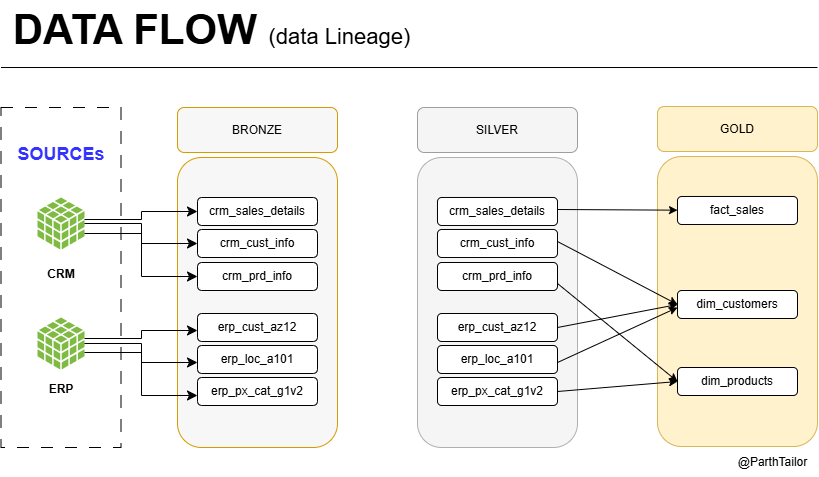

The diagram above was exported from draw.io. Its source (the exported page's mxGraphModel, read from the mxfile embedded in the PNG):
<mxGraphModel dx="1426" dy="849" grid="1" gridSize="10" guides="1" tooltips="1" connect="1" arrows="1" fold="1" page="1" pageScale="1" pageWidth="1100" pageHeight="850" math="0" shadow="0">
  <root>
    <mxCell id="0" />
    <mxCell id="1" parent="0" />
    <mxCell id="merBDp5Z0AqTk0g_Nte9-1" value="&lt;b&gt;&lt;font style=&quot;font-size: 18px; color: rgb(51, 51, 255);&quot;&gt;SOURCEs&lt;/font&gt;&lt;/b&gt;&lt;div&gt;&lt;br&gt;&lt;/div&gt;&lt;div&gt;&lt;br&gt;&lt;/div&gt;&lt;div&gt;&lt;br&gt;&lt;/div&gt;&lt;div&gt;&lt;br&gt;&lt;/div&gt;&lt;div&gt;&lt;br&gt;&lt;/div&gt;&lt;div&gt;&lt;br&gt;&lt;/div&gt;&lt;div&gt;&lt;br&gt;&lt;/div&gt;&lt;div&gt;&lt;b&gt;CRM&lt;/b&gt;&lt;/div&gt;&lt;div&gt;&lt;br&gt;&lt;/div&gt;&lt;div&gt;&lt;br&gt;&lt;/div&gt;&lt;div&gt;&lt;br&gt;&lt;/div&gt;&lt;div&gt;&lt;br&gt;&lt;/div&gt;&lt;div&gt;&lt;br&gt;&lt;/div&gt;&lt;div&gt;&lt;br&gt;&lt;/div&gt;&lt;div&gt;&lt;br&gt;&lt;/div&gt;&lt;div&gt;&lt;b&gt;ERP&lt;/b&gt;&lt;/div&gt;&lt;div&gt;&lt;br&gt;&lt;/div&gt;" style="rounded=0;whiteSpace=wrap;html=1;dashed=1;dashPattern=12 12;" vertex="1" parent="1">
      <mxGeometry x="53.5" y="170" width="120" height="340" as="geometry" />
    </mxCell>
    <mxCell id="merBDp5Z0AqTk0g_Nte9-2" value="" style="sketch=0;shadow=0;dashed=0;html=1;strokeColor=none;labelPosition=center;verticalLabelPosition=bottom;verticalAlign=top;outlineConnect=0;align=center;shape=mxgraph.office.databases.database_cube;fillColor=#7FBA42;" vertex="1" parent="1">
      <mxGeometry x="90" y="380" width="47" height="52" as="geometry" />
    </mxCell>
    <mxCell id="merBDp5Z0AqTk0g_Nte9-3" value="" style="sketch=0;shadow=0;dashed=0;html=1;strokeColor=none;labelPosition=center;verticalLabelPosition=bottom;verticalAlign=top;outlineConnect=0;align=center;shape=mxgraph.office.databases.database_cube;fillColor=#7FBA42;" vertex="1" parent="1">
      <mxGeometry x="90" y="260" width="47" height="52" as="geometry" />
    </mxCell>
    <mxCell id="merBDp5Z0AqTk0g_Nte9-5" value="" style="rounded=1;whiteSpace=wrap;html=1;fillColor=light-dark(#f7f7f7, #36210a);strokeColor=#d79b00;" vertex="1" parent="1">
      <mxGeometry x="230" y="220" width="160" height="290" as="geometry" />
    </mxCell>
    <mxCell id="merBDp5Z0AqTk0g_Nte9-6" value="BRONZE" style="rounded=1;whiteSpace=wrap;html=1;fillColor=light-dark(#f7f7f7, #36210a);strokeColor=#d79b00;" vertex="1" parent="1">
      <mxGeometry x="230" y="170" width="160" height="45" as="geometry" />
    </mxCell>
    <mxCell id="merBDp5Z0AqTk0g_Nte9-7" value="crm_sales_details" style="rounded=1;whiteSpace=wrap;html=1;" vertex="1" parent="1">
      <mxGeometry x="250" y="260" width="120" height="28" as="geometry" />
    </mxCell>
    <mxCell id="merBDp5Z0AqTk0g_Nte9-8" value="crm_cust_info" style="rounded=1;whiteSpace=wrap;html=1;" vertex="1" parent="1">
      <mxGeometry x="250" y="292" width="120" height="28" as="geometry" />
    </mxCell>
    <mxCell id="merBDp5Z0AqTk0g_Nte9-9" value="erp_px_cat_g1v2" style="rounded=1;whiteSpace=wrap;html=1;" vertex="1" parent="1">
      <mxGeometry x="250" y="440" width="120" height="28" as="geometry" />
    </mxCell>
    <mxCell id="merBDp5Z0AqTk0g_Nte9-11" value="erp_cust_az12" style="rounded=1;whiteSpace=wrap;html=1;" vertex="1" parent="1">
      <mxGeometry x="250" y="376" width="120" height="28" as="geometry" />
    </mxCell>
    <mxCell id="merBDp5Z0AqTk0g_Nte9-12" value="erp_loc_a101" style="rounded=1;whiteSpace=wrap;html=1;" vertex="1" parent="1">
      <mxGeometry x="250" y="408" width="120" height="28" as="geometry" />
    </mxCell>
    <mxCell id="merBDp5Z0AqTk0g_Nte9-13" value="crm_prd_info" style="rounded=1;whiteSpace=wrap;html=1;" vertex="1" parent="1">
      <mxGeometry x="250" y="325" width="120" height="28" as="geometry" />
    </mxCell>
    <mxCell id="merBDp5Z0AqTk0g_Nte9-22" value="" style="rounded=1;whiteSpace=wrap;html=1;fillColor=#fff2cc;strokeColor=#d6b656;" vertex="1" parent="1">
      <mxGeometry x="710" y="219" width="160" height="290" as="geometry" />
    </mxCell>
    <mxCell id="merBDp5Z0AqTk0g_Nte9-23" value="GOLD" style="rounded=1;whiteSpace=wrap;html=1;fillColor=#fff2cc;strokeColor=#d6b656;" vertex="1" parent="1">
      <mxGeometry x="710" y="169" width="160" height="45" as="geometry" />
    </mxCell>
    <mxCell id="merBDp5Z0AqTk0g_Nte9-24" value="fact_sales" style="rounded=1;whiteSpace=wrap;html=1;" vertex="1" parent="1">
      <mxGeometry x="730" y="259" width="120" height="28" as="geometry" />
    </mxCell>
    <mxCell id="merBDp5Z0AqTk0g_Nte9-28" value="dim_products" style="rounded=1;whiteSpace=wrap;html=1;" vertex="1" parent="1">
      <mxGeometry x="730" y="430" width="120" height="28" as="geometry" />
    </mxCell>
    <mxCell id="merBDp5Z0AqTk0g_Nte9-29" value="dim_customers" style="rounded=1;whiteSpace=wrap;html=1;" vertex="1" parent="1">
      <mxGeometry x="730" y="353" width="120" height="28" as="geometry" />
    </mxCell>
    <mxCell id="merBDp5Z0AqTk0g_Nte9-30" value="" style="rounded=1;whiteSpace=wrap;html=1;" vertex="1" parent="1">
      <mxGeometry x="480" y="250" width="120" height="28" as="geometry" />
    </mxCell>
    <mxCell id="merBDp5Z0AqTk0g_Nte9-31" value="" style="rounded=1;whiteSpace=wrap;html=1;" vertex="1" parent="1">
      <mxGeometry x="480" y="282" width="120" height="28" as="geometry" />
    </mxCell>
    <mxCell id="merBDp5Z0AqTk0g_Nte9-32" value="" style="rounded=1;whiteSpace=wrap;html=1;" vertex="1" parent="1">
      <mxGeometry x="480" y="430" width="120" height="28" as="geometry" />
    </mxCell>
    <mxCell id="merBDp5Z0AqTk0g_Nte9-33" value="" style="rounded=1;whiteSpace=wrap;html=1;" vertex="1" parent="1">
      <mxGeometry x="480" y="366" width="120" height="28" as="geometry" />
    </mxCell>
    <mxCell id="merBDp5Z0AqTk0g_Nte9-34" value="" style="rounded=1;whiteSpace=wrap;html=1;" vertex="1" parent="1">
      <mxGeometry x="480" y="398" width="120" height="28" as="geometry" />
    </mxCell>
    <mxCell id="merBDp5Z0AqTk0g_Nte9-35" value="" style="rounded=1;whiteSpace=wrap;html=1;" vertex="1" parent="1">
      <mxGeometry x="480" y="315" width="120" height="28" as="geometry" />
    </mxCell>
    <mxCell id="merBDp5Z0AqTk0g_Nte9-36" value="" style="rounded=1;whiteSpace=wrap;html=1;fillColor=#f5f5f5;strokeColor=light-dark(#b0b0b0, #959595);gradientColor=none;" vertex="1" parent="1">
      <mxGeometry x="470" y="220" width="160" height="290" as="geometry" />
    </mxCell>
    <mxCell id="merBDp5Z0AqTk0g_Nte9-37" value="SILVER" style="rounded=1;whiteSpace=wrap;html=1;fillColor=#f5f5f5;strokeColor=light-dark(#9e9e9e, #959595);gradientColor=none;" vertex="1" parent="1">
      <mxGeometry x="470" y="170" width="160" height="45" as="geometry" />
    </mxCell>
    <mxCell id="merBDp5Z0AqTk0g_Nte9-38" value="crm_sales_details" style="rounded=1;whiteSpace=wrap;html=1;" vertex="1" parent="1">
      <mxGeometry x="490" y="260" width="120" height="28" as="geometry" />
    </mxCell>
    <mxCell id="merBDp5Z0AqTk0g_Nte9-39" value="crm_cust_info" style="rounded=1;whiteSpace=wrap;html=1;" vertex="1" parent="1">
      <mxGeometry x="490" y="292" width="120" height="28" as="geometry" />
    </mxCell>
    <mxCell id="merBDp5Z0AqTk0g_Nte9-40" value="erp_px_cat_g1v2" style="rounded=1;whiteSpace=wrap;html=1;" vertex="1" parent="1">
      <mxGeometry x="490" y="440" width="120" height="28" as="geometry" />
    </mxCell>
    <mxCell id="merBDp5Z0AqTk0g_Nte9-41" value="erp_cust_az12" style="rounded=1;whiteSpace=wrap;html=1;" vertex="1" parent="1">
      <mxGeometry x="490" y="376" width="120" height="28" as="geometry" />
    </mxCell>
    <mxCell id="merBDp5Z0AqTk0g_Nte9-42" value="erp_loc_a101" style="rounded=1;whiteSpace=wrap;html=1;" vertex="1" parent="1">
      <mxGeometry x="490" y="408" width="120" height="28" as="geometry" />
    </mxCell>
    <mxCell id="merBDp5Z0AqTk0g_Nte9-43" value="crm_prd_info" style="rounded=1;whiteSpace=wrap;html=1;" vertex="1" parent="1">
      <mxGeometry x="490" y="325" width="120" height="28" as="geometry" />
    </mxCell>
    <mxCell id="merBDp5Z0AqTk0g_Nte9-44" value="" style="endArrow=classic;html=1;rounded=0;exitX=1;exitY=0.5;exitDx=0;exitDy=0;entryX=0;entryY=0.5;entryDx=0;entryDy=0;" edge="1" parent="1" source="merBDp5Z0AqTk0g_Nte9-40" target="merBDp5Z0AqTk0g_Nte9-28">
      <mxGeometry width="50" height="50" relative="1" as="geometry">
        <mxPoint x="690" y="460" as="sourcePoint" />
        <mxPoint x="740" y="410" as="targetPoint" />
      </mxGeometry>
    </mxCell>
    <mxCell id="merBDp5Z0AqTk0g_Nte9-45" value="" style="endArrow=classic;html=1;rounded=0;exitX=1;exitY=0.75;exitDx=0;exitDy=0;entryX=0;entryY=0.5;entryDx=0;entryDy=0;" edge="1" parent="1" source="merBDp5Z0AqTk0g_Nte9-43" target="merBDp5Z0AqTk0g_Nte9-28">
      <mxGeometry width="50" height="50" relative="1" as="geometry">
        <mxPoint x="620" y="464" as="sourcePoint" />
        <mxPoint x="730" y="440" as="targetPoint" />
      </mxGeometry>
    </mxCell>
    <mxCell id="merBDp5Z0AqTk0g_Nte9-46" value="" style="endArrow=classic;html=1;rounded=0;exitX=1;exitY=0.75;exitDx=0;exitDy=0;" edge="1" parent="1">
      <mxGeometry width="50" height="50" relative="1" as="geometry">
        <mxPoint x="610" y="304" as="sourcePoint" />
        <mxPoint x="730" y="367" as="targetPoint" />
      </mxGeometry>
    </mxCell>
    <mxCell id="merBDp5Z0AqTk0g_Nte9-47" value="" style="endArrow=classic;html=1;rounded=0;exitX=1;exitY=0.75;exitDx=0;exitDy=0;entryX=0;entryY=0.5;entryDx=0;entryDy=0;" edge="1" parent="1" target="merBDp5Z0AqTk0g_Nte9-29">
      <mxGeometry width="50" height="50" relative="1" as="geometry">
        <mxPoint x="610" y="390" as="sourcePoint" />
        <mxPoint x="730" y="484" as="targetPoint" />
      </mxGeometry>
    </mxCell>
    <mxCell id="merBDp5Z0AqTk0g_Nte9-48" value="" style="endArrow=classic;html=1;rounded=0;exitX=1;exitY=0.75;exitDx=0;exitDy=0;" edge="1" parent="1">
      <mxGeometry width="50" height="50" relative="1" as="geometry">
        <mxPoint x="610" y="425" as="sourcePoint" />
        <mxPoint x="730" y="370" as="targetPoint" />
      </mxGeometry>
    </mxCell>
    <mxCell id="merBDp5Z0AqTk0g_Nte9-49" value="" style="endArrow=classic;html=1;rounded=0;exitX=1;exitY=0.75;exitDx=0;exitDy=0;" edge="1" parent="1" target="merBDp5Z0AqTk0g_Nte9-24">
      <mxGeometry width="50" height="50" relative="1" as="geometry">
        <mxPoint x="610" y="272" as="sourcePoint" />
        <mxPoint x="730" y="366" as="targetPoint" />
      </mxGeometry>
    </mxCell>
    <mxCell id="merBDp5Z0AqTk0g_Nte9-50" value="" style="endArrow=none;html=1;rounded=0;" edge="1" parent="1">
      <mxGeometry width="50" height="50" relative="1" as="geometry">
        <mxPoint x="53.5" y="130" as="sourcePoint" />
        <mxPoint x="870" y="130" as="targetPoint" />
      </mxGeometry>
    </mxCell>
    <mxCell id="merBDp5Z0AqTk0g_Nte9-51" value="" style="edgeStyle=elbowEdgeStyle;elbow=horizontal;endArrow=classic;html=1;curved=0;rounded=0;endSize=8;startSize=8;entryX=0;entryY=0.5;entryDx=0;entryDy=0;" edge="1" parent="1" target="merBDp5Z0AqTk0g_Nte9-7">
      <mxGeometry width="50" height="50" relative="1" as="geometry">
        <mxPoint x="137" y="282" as="sourcePoint" />
        <mxPoint x="187" y="232" as="targetPoint" />
      </mxGeometry>
    </mxCell>
    <mxCell id="merBDp5Z0AqTk0g_Nte9-52" value="" style="edgeStyle=elbowEdgeStyle;elbow=horizontal;endArrow=classic;html=1;curved=0;rounded=0;endSize=8;startSize=8;entryX=0;entryY=0.5;entryDx=0;entryDy=0;" edge="1" parent="1" target="merBDp5Z0AqTk0g_Nte9-13">
      <mxGeometry width="50" height="50" relative="1" as="geometry">
        <mxPoint x="137" y="296" as="sourcePoint" />
        <mxPoint x="250" y="288" as="targetPoint" />
      </mxGeometry>
    </mxCell>
    <mxCell id="merBDp5Z0AqTk0g_Nte9-53" value="" style="edgeStyle=elbowEdgeStyle;elbow=horizontal;endArrow=classic;html=1;curved=0;rounded=0;endSize=8;startSize=8;entryX=0;entryY=0.5;entryDx=0;entryDy=0;" edge="1" parent="1" source="merBDp5Z0AqTk0g_Nte9-3" target="merBDp5Z0AqTk0g_Nte9-8">
      <mxGeometry width="50" height="50" relative="1" as="geometry">
        <mxPoint x="140" y="290" as="sourcePoint" />
        <mxPoint x="243" y="287" as="targetPoint" />
      </mxGeometry>
    </mxCell>
    <mxCell id="merBDp5Z0AqTk0g_Nte9-54" value="" style="edgeStyle=elbowEdgeStyle;elbow=horizontal;endArrow=classic;html=1;curved=0;rounded=0;endSize=8;startSize=8;entryX=0;entryY=0.5;entryDx=0;entryDy=0;" edge="1" parent="1">
      <mxGeometry width="50" height="50" relative="1" as="geometry">
        <mxPoint x="137" y="401" as="sourcePoint" />
        <mxPoint x="250" y="393" as="targetPoint" />
      </mxGeometry>
    </mxCell>
    <mxCell id="merBDp5Z0AqTk0g_Nte9-55" value="" style="edgeStyle=elbowEdgeStyle;elbow=horizontal;endArrow=classic;html=1;curved=0;rounded=0;endSize=8;startSize=8;entryX=0;entryY=0.5;entryDx=0;entryDy=0;" edge="1" parent="1">
      <mxGeometry width="50" height="50" relative="1" as="geometry">
        <mxPoint x="137" y="415" as="sourcePoint" />
        <mxPoint x="250" y="458" as="targetPoint" />
      </mxGeometry>
    </mxCell>
    <mxCell id="merBDp5Z0AqTk0g_Nte9-56" value="" style="edgeStyle=elbowEdgeStyle;elbow=horizontal;endArrow=classic;html=1;curved=0;rounded=0;endSize=8;startSize=8;entryX=0;entryY=0.5;entryDx=0;entryDy=0;" edge="1" parent="1" source="merBDp5Z0AqTk0g_Nte9-2">
      <mxGeometry width="50" height="50" relative="1" as="geometry">
        <mxPoint x="140" y="409" as="sourcePoint" />
        <mxPoint x="250" y="425" as="targetPoint" />
      </mxGeometry>
    </mxCell>
    <mxCell id="merBDp5Z0AqTk0g_Nte9-57" value="&lt;b&gt;&lt;font style=&quot;font-size: 42px;&quot;&gt;DATA FLOW&amp;nbsp;&lt;/font&gt;&lt;/b&gt;&lt;font style=&quot;font-size: 22px;&quot;&gt;(data Lineage)&lt;/font&gt;" style="text;html=1;align=center;verticalAlign=middle;resizable=0;points=[];autosize=1;strokeColor=none;fillColor=none;" vertex="1" parent="1">
      <mxGeometry x="53.5" y="63" width="420" height="60" as="geometry" />
    </mxCell>
    <mxCell id="merBDp5Z0AqTk0g_Nte9-58" value="@ParthTailor" style="text;html=1;align=center;verticalAlign=middle;resizable=0;points=[];autosize=1;strokeColor=none;fillColor=none;" vertex="1" parent="1">
      <mxGeometry x="780" y="510" width="90" height="30" as="geometry" />
    </mxCell>
  </root>
</mxGraphModel>